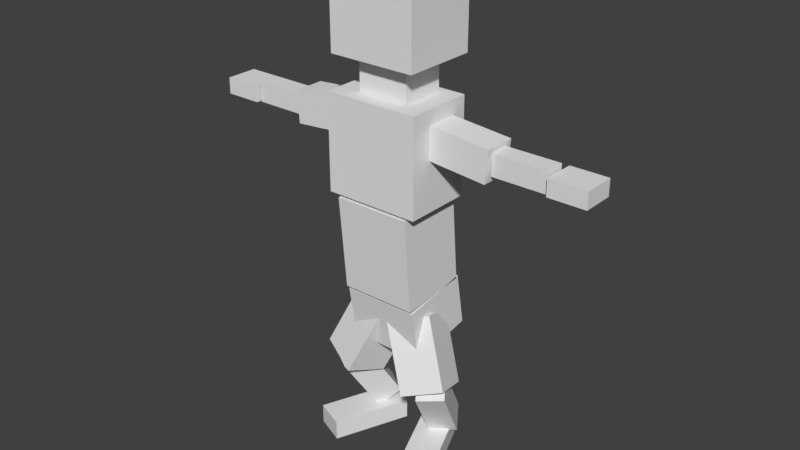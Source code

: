 # Source: hitboxes.canine.blend  (saved by Blender 2.79.0; exported with 4.5.12 LTS)
import bpy
from mathutils import Matrix  # noqa: F401  (used for matrix-valued properties, if any)

bpy.ops.wm.read_factory_settings(use_empty=True)
scene = bpy.context.scene
scene.name = 'Scene'

# ---- collections
col_collection_1 = bpy.data.collections.new('Collection 1'); scene.collection.children.link(col_collection_1)

# ---- world
world_world = bpy.data.worlds.new('World'); scene.world = world_world
world_world.color = (0.05088, 0.05088, 0.05088)
world_world.use_sun_shadow = False
world_world.sun_shadow_jitter_overblur = 0.0
world_world.cycles.sampling_method = 'MANUAL'

# ---- meshes
me_canine_chest = bpy.data.meshes.new('canine.chest')
me_canine_chest.from_pydata([(-0.12, -0.1164, 0.0), (-0.12, -0.1164, 0.24), (-0.12, 0.0564, 0.0), (-0.12, 0.0564, 0.24), (0.12, -0.1164, 0.0), (0.12, -0.1164, 0.24), (0.12, 0.0564, 0.0), (0.12, 0.0564, 0.24)], [], [(0, 1, 3, 2), (2, 3, 7, 6), (6, 7, 5, 4), (4, 5, 1, 0), (2, 6, 4, 0), (7, 3, 1, 5)])
me_canine_chest.use_remesh_preserve_volume = False
me_canine_chest.use_remesh_preserve_attributes = False
me_canine_chest.use_mirror_vertex_groups = False
me_canine_chest.update()
me_canine_foot_l = bpy.data.meshes.new('canine.foot.l')
me_canine_foot_l.from_pydata([(0.0385, -0.2005, -0.02568), (0.0385, -0.2005, 0.02443), (-0.03789, -0.01566, -0.02568), (-0.03789, -0.01566, 0.02443), (0.1134, -0.1696, -0.02568), (0.1134, -0.1696, 0.02443), (0.03697, 0.01528, -0.02568), (0.03697, 0.01528, 0.02443)], [], [(0, 1, 3, 2), (2, 3, 7, 6), (6, 7, 5, 4), (4, 5, 1, 0), (2, 6, 4, 0), (7, 3, 1, 5)])
me_canine_foot_l.use_remesh_preserve_volume = False
me_canine_foot_l.use_remesh_preserve_attributes = False
me_canine_foot_l.use_mirror_vertex_groups = False
me_canine_foot_l.update()
me_canine_foot_r = bpy.data.meshes.new('canine.foot.r')
me_canine_foot_r.from_pydata([(-0.0385, -0.2005, -0.02568), (-0.0385, -0.2005, 0.02443), (0.03789, -0.01566, -0.02568), (0.03789, -0.01566, 0.02443), (-0.1134, -0.1696, -0.02568), (-0.1134, -0.1696, 0.02443), (-0.03697, 0.01528, -0.02568), (-0.03697, 0.01528, 0.02443)], [], [(0, 2, 3, 1), (2, 6, 7, 3), (6, 4, 5, 7), (4, 0, 1, 5), (2, 0, 4, 6), (7, 5, 1, 3)])
me_canine_foot_r.use_remesh_preserve_volume = False
me_canine_foot_r.use_remesh_preserve_attributes = False
me_canine_foot_r.use_mirror_vertex_groups = False
me_canine_foot_r.update()
me_canine_forearm_l = bpy.data.meshes.new('canine.foreArm.l')
me_canine_forearm_l.from_pydata([(0.00279, -0.03318, -0.0251), (0.00279, -0.03318, 0.0261), (0.00279, 0.01802, -0.0251), (0.00279, 0.01802, 0.0261), (0.1372, -0.03318, -0.0251), (0.1372, -0.03318, 0.0261), (0.1372, 0.01802, -0.0251), (0.1372, 0.01802, 0.0261)], [], [(0, 1, 3, 2), (2, 3, 7, 6), (6, 7, 5, 4), (4, 5, 1, 0), (2, 6, 4, 0), (7, 3, 1, 5)])
me_canine_forearm_l.use_remesh_preserve_volume = False
me_canine_forearm_l.use_remesh_preserve_attributes = False
me_canine_forearm_l.use_mirror_vertex_groups = False
me_canine_forearm_l.update()
me_canine_forearm_r = bpy.data.meshes.new('canine.foreArm.r')
me_canine_forearm_r.from_pydata([(-0.00279, -0.03318, -0.0251), (-0.00279, -0.03318, 0.0261), (-0.00279, 0.01802, -0.0251), (-0.00279, 0.01802, 0.0261), (-0.1372, -0.03318, -0.0251), (-0.1372, -0.03318, 0.0261), (-0.1372, 0.01802, -0.0251), (-0.1372, 0.01802, 0.0261)], [], [(0, 2, 3, 1), (2, 6, 7, 3), (6, 4, 5, 7), (4, 0, 1, 5), (2, 0, 4, 6), (7, 5, 1, 3)])
me_canine_forearm_r.use_remesh_preserve_volume = False
me_canine_forearm_r.use_remesh_preserve_attributes = False
me_canine_forearm_r.use_mirror_vertex_groups = False
me_canine_forearm_r.update()
me_canine_hand_l = bpy.data.meshes.new('canine.hand.l')
me_canine_hand_l.from_pydata([(-0.05333, -0.0486, -0.007205), (-0.05333, -0.0486, 0.03376), (-0.05333, 0.0326, -0.007205), (-0.05333, 0.0326, 0.03376), (0.04075, -0.0486, -0.007205), (0.04075, -0.0486, 0.03376), (0.04075, 0.0326, -0.007205), (0.04075, 0.0326, 0.03376)], [], [(0, 1, 3, 2), (2, 3, 7, 6), (6, 7, 5, 4), (4, 5, 1, 0), (2, 6, 4, 0), (7, 3, 1, 5)])
me_canine_hand_l.use_remesh_preserve_volume = False
me_canine_hand_l.use_remesh_preserve_attributes = False
me_canine_hand_l.use_mirror_vertex_groups = False
me_canine_hand_l.update()
me_canine_hand_r = bpy.data.meshes.new('canine.hand.r')
me_canine_hand_r.from_pydata([(0.05332, -0.0486, -0.007205), (0.05332, -0.0486, 0.03376), (0.05332, 0.0326, -0.007205), (0.05332, 0.0326, 0.03376), (-0.04076, -0.0486, -0.007205), (-0.04076, -0.0486, 0.03376), (-0.04076, 0.0326, -0.007205), (-0.04076, 0.0326, 0.03376)], [], [(0, 2, 3, 1), (2, 6, 7, 3), (6, 4, 5, 7), (4, 0, 1, 5), (2, 0, 4, 6), (7, 5, 1, 3)])
me_canine_hand_r.use_remesh_preserve_volume = False
me_canine_hand_r.use_remesh_preserve_attributes = False
me_canine_hand_r.use_mirror_vertex_groups = False
me_canine_hand_r.update()
me_canine_head = bpy.data.meshes.new('canine.head')
me_canine_head.from_pydata([(-0.1102, -0.1126, 0.008487), (-0.1102, -0.1126, 0.187), (-0.1102, 0.07662, 0.008487), (-0.1102, 0.07662, 0.187), (0.1102, -0.1126, 0.008487), (0.1102, -0.1126, 0.187), (0.1102, 0.07662, 0.008487), (0.1102, 0.07662, 0.187)], [], [(0, 1, 3, 2), (2, 3, 7, 6), (6, 7, 5, 4), (4, 5, 1, 0), (2, 6, 4, 0), (7, 3, 1, 5)])
me_canine_head.use_remesh_preserve_volume = False
me_canine_head.use_remesh_preserve_attributes = False
me_canine_head.use_mirror_vertex_groups = False
me_canine_head.update()
me_canine_neck = bpy.data.meshes.new('canine.neck')
me_canine_neck.from_pydata([(-0.0648, -0.07366, -0.003131), (-0.0648, -0.07366, 0.08087), (-0.0648, 0.03766, -0.003131), (-0.0648, 0.03766, 0.08087), (0.0648, -0.07366, -0.003131), (0.0648, -0.07366, 0.08087), (0.0648, 0.03766, -0.003131), (0.0648, 0.03766, 0.08087)], [], [(0, 1, 3, 2), (2, 3, 7, 6), (6, 7, 5, 4), (4, 5, 1, 0), (2, 6, 4, 0), (7, 3, 1, 5)])
me_canine_neck.use_remesh_preserve_volume = False
me_canine_neck.use_remesh_preserve_attributes = False
me_canine_neck.use_mirror_vertex_groups = False
me_canine_neck.update()
me_canine_pelvis = bpy.data.meshes.new('canine.pelvis')
me_canine_pelvis.from_pydata([(-0.096, -0.06456, -0.04254), (-0.096, -0.08887, 0.0953), (-0.096, 0.1056, -0.01254), (-0.096, 0.08131, 0.1253), (0.096, -0.06456, -0.04254), (0.096, -0.08887, 0.0953), (0.096, 0.1056, -0.01254), (0.096, 0.08131, 0.1253)], [], [(0, 1, 3, 2), (2, 3, 7, 6), (6, 7, 5, 4), (4, 5, 1, 0), (2, 6, 4, 0), (7, 3, 1, 5)])
me_canine_pelvis.use_remesh_preserve_volume = False
me_canine_pelvis.use_remesh_preserve_attributes = False
me_canine_pelvis.use_mirror_vertex_groups = False
me_canine_pelvis.update()
me_canine_shin_l = bpy.data.meshes.new('canine.shin.l')
me_canine_shin_l.from_pydata([(-0.01519, -0.03885, -0.02322), (-0.04898, 0.009841, 0.01307), (0.04448, -0.004491, -0.01377), (0.01069, 0.0442, 0.02253), (-0.04481, 0.05474, -0.1763), (-0.0786, 0.1034, -0.1401), (0.01486, 0.0891, -0.1669), (-0.01893, 0.1378, -0.1306)], [], [(3, 7, 5, 1), (2, 6, 7, 3), (0, 4, 6, 2), (3, 1, 0, 2), (5, 7, 6, 4), (1, 5, 4, 0)])
me_canine_shin_l.use_remesh_preserve_volume = False
me_canine_shin_l.use_remesh_preserve_attributes = False
me_canine_shin_l.use_mirror_vertex_groups = False
me_canine_shin_l.update()
me_canine_shin_r = bpy.data.meshes.new('canine.shin.r')
me_canine_shin_r.from_pydata([(0.01519, -0.03885, -0.02322), (0.04898, 0.009841, 0.01307), (-0.04448, -0.004491, -0.01377), (-0.01069, 0.0442, 0.02253), (0.04481, 0.05474, -0.1763), (0.0786, 0.1034, -0.1401), (-0.01486, 0.0891, -0.1669), (0.01893, 0.1378, -0.1306)], [], [(3, 1, 5, 7), (2, 3, 7, 6), (0, 2, 6, 4), (3, 2, 0, 1), (5, 4, 6, 7), (1, 0, 4, 5)])
me_canine_shin_r.use_remesh_preserve_volume = False
me_canine_shin_r.use_remesh_preserve_attributes = False
me_canine_shin_r.use_mirror_vertex_groups = False
me_canine_shin_r.update()
me_canine_spine = bpy.data.meshes.new('canine.spine')
me_canine_spine.from_pydata([(-0.096, -0.09615, -0.03047), (-0.096, -0.1171, 0.2086), (-0.096, 0.07599, -0.01541), (-0.096, 0.05508, 0.2237), (0.096, -0.09615, -0.03047), (0.096, -0.1171, 0.2086), (0.096, 0.07599, -0.01541), (0.096, 0.05508, 0.2237)], [], [(0, 1, 3, 2), (2, 3, 7, 6), (6, 7, 5, 4), (4, 5, 1, 0), (2, 6, 4, 0), (7, 3, 1, 5)])
me_canine_spine.use_remesh_preserve_volume = False
me_canine_spine.use_remesh_preserve_attributes = False
me_canine_spine.use_mirror_vertex_groups = False
me_canine_spine.update()
me_canine_thigh_l = bpy.data.meshes.new('canine.thigh.l')
me_canine_thigh_l.from_pydata([(-0.04384, -0.06876, -0.006993), (-0.07205, 0.03052, -0.04072), (0.05198, -0.03017, 0.02648), (0.02377, 0.06912, -0.007253), (0.0275, -0.1041, -0.1705), (-0.0007102, -0.004767, -0.2043), (0.1233, -0.06546, -0.1371), (0.09511, 0.03383, -0.1708)], [], [(3, 7, 5, 1), (2, 6, 7, 3), (0, 4, 6, 2), (3, 1, 0, 2), (5, 7, 6, 4), (1, 5, 4, 0)])
me_canine_thigh_l.use_remesh_preserve_volume = False
me_canine_thigh_l.use_remesh_preserve_attributes = False
me_canine_thigh_l.use_mirror_vertex_groups = False
me_canine_thigh_l.update()
me_canine_thigh_r = bpy.data.meshes.new('canine.thigh.r')
me_canine_thigh_r.from_pydata([(0.04384, -0.06876, -0.006993), (0.07205, 0.03052, -0.04072), (-0.05198, -0.03017, 0.02648), (-0.02377, 0.06912, -0.007253), (-0.0275, -0.1041, -0.1705), (0.0007102, -0.004767, -0.2043), (-0.1233, -0.06546, -0.1371), (-0.09511, 0.03383, -0.1708)], [], [(3, 1, 5, 7), (2, 3, 7, 6), (0, 2, 6, 4), (3, 2, 0, 1), (5, 4, 6, 7), (1, 0, 4, 5)])
me_canine_thigh_r.use_remesh_preserve_volume = False
me_canine_thigh_r.use_remesh_preserve_attributes = False
me_canine_thigh_r.use_mirror_vertex_groups = False
me_canine_thigh_r.update()
me_canine_upperarm_l = bpy.data.meshes.new('canine.upperArm.l')
me_canine_upperarm_l.from_pydata([(-0.003486, -0.04, -0.03985), (0.003486, -0.04, 0.03985), (-0.003486, 0.04, -0.03985), (0.003486, 0.04, 0.03985), (0.1639, -0.04, -0.05449), (0.1708, -0.04, 0.02521), (0.1639, 0.04, -0.05449), (0.1708, 0.04, 0.02521)], [], [(0, 1, 3, 2), (2, 3, 7, 6), (6, 7, 5, 4), (4, 5, 1, 0), (2, 6, 4, 0), (7, 3, 1, 5)])
me_canine_upperarm_l.use_remesh_preserve_volume = False
me_canine_upperarm_l.use_remesh_preserve_attributes = False
me_canine_upperarm_l.use_mirror_vertex_groups = False
me_canine_upperarm_l.update()
me_canine_upperarm_r = bpy.data.meshes.new('canine.upperArm.r')
me_canine_upperarm_r.from_pydata([(0.003486, -0.04, -0.03985), (-0.003486, -0.04, 0.03985), (0.003486, 0.04, -0.03985), (-0.003486, 0.04, 0.03985), (-0.1639, -0.04, -0.05449), (-0.1708, -0.04, 0.02521), (-0.1639, 0.04, -0.05449), (-0.1708, 0.04, 0.02521)], [], [(0, 2, 3, 1), (2, 6, 7, 3), (6, 4, 5, 7), (4, 0, 1, 5), (2, 0, 4, 6), (7, 5, 1, 3)])
me_canine_upperarm_r.use_remesh_preserve_volume = False
me_canine_upperarm_r.use_remesh_preserve_attributes = False
me_canine_upperarm_r.use_mirror_vertex_groups = False
me_canine_upperarm_r.update()

# ---- objects
ob_canine_chest = bpy.data.objects.new('canine.chest', me_canine_chest)
ob_canine_foot_l = bpy.data.objects.new('canine.foot.l', me_canine_foot_l)
ob_canine_foot_r = bpy.data.objects.new('canine.foot.r', me_canine_foot_r)
ob_canine_forearm_l = bpy.data.objects.new('canine.foreArm.l', me_canine_forearm_l)
ob_canine_forearm_r = bpy.data.objects.new('canine.foreArm.r', me_canine_forearm_r)
ob_canine_hand_l = bpy.data.objects.new('canine.hand.l', me_canine_hand_l)
ob_canine_hand_r = bpy.data.objects.new('canine.hand.r', me_canine_hand_r)
ob_canine_head = bpy.data.objects.new('canine.head', me_canine_head)
ob_canine_neck = bpy.data.objects.new('canine.neck', me_canine_neck)
ob_canine_pelvis = bpy.data.objects.new('canine.pelvis', me_canine_pelvis)
ob_canine_shin_l = bpy.data.objects.new('canine.shin.l', me_canine_shin_l)
ob_canine_shin_r = bpy.data.objects.new('canine.shin.r', me_canine_shin_r)
ob_canine_spine = bpy.data.objects.new('canine.spine', me_canine_spine)
ob_canine_thigh_l = bpy.data.objects.new('canine.thigh.l', me_canine_thigh_l)
ob_canine_thigh_r = bpy.data.objects.new('canine.thigh.r', me_canine_thigh_r)
ob_canine_upperarm_l = bpy.data.objects.new('canine.upperArm.l', me_canine_upperarm_l)
ob_canine_upperarm_r = bpy.data.objects.new('canine.upperArm.r', me_canine_upperarm_r)

# ---- transforms, parenting, visibility, modifiers, constraints
ob_canine_chest.location = (-7.996e-17, -0.01407, 0.6769)
ob_canine_chest.lineart.crease_threshold = 0.0
ob_canine_foot_l.location = (0.06673, 0.04887, 0.02568)
ob_canine_foot_l.lineart.crease_threshold = 0.0
ob_canine_foot_r.location = (-0.06673, 0.04887, 0.02568)
ob_canine_foot_r.lineart.crease_threshold = 0.0
ob_canine_forearm_l.location = (0.2669, -0.02842, 0.8279)
ob_canine_forearm_l.lineart.crease_threshold = 0.0
ob_canine_forearm_r.location = (-0.2669, -0.02842, 0.8279)
ob_canine_forearm_r.lineart.crease_threshold = 0.0
ob_canine_hand_l.location = (0.463, -0.023, 0.81)
ob_canine_hand_l.lineart.crease_threshold = 0.0
ob_canine_hand_r.location = (-0.463, -0.023, 0.81)
ob_canine_hand_r.lineart.crease_threshold = 0.0
ob_canine_head.location = (-1.07e-16, -0.01407, 0.9942)
ob_canine_head.lineart.crease_threshold = 0.0
ob_canine_neck.location = (-1.07e-16, -0.01407, 0.9206)
ob_canine_neck.lineart.crease_threshold = 0.0
ob_canine_pelvis.location = (0.0, -0.01378, 0.325)
ob_canine_pelvis.lineart.crease_threshold = 0.0
ob_canine_shin_l.location = (0.1273, -0.0692, 0.2143)
ob_canine_shin_l.lineart.crease_threshold = 0.0
ob_canine_shin_r.location = (-0.1273, -0.0692, 0.2143)
ob_canine_shin_r.lineart.crease_threshold = 0.0
ob_canine_spine.location = (-7.996e-17, -0.01353, 0.4603)
ob_canine_spine.lineart.crease_threshold = 0.0
ob_canine_thigh_l.location = (0.05553, -0.0237, 0.3729)
ob_canine_thigh_l.lineart.crease_threshold = 0.0
ob_canine_thigh_r.location = (-0.05553, -0.0237, 0.3729)
ob_canine_thigh_r.lineart.crease_threshold = 0.0
ob_canine_upperarm_l.location = (0.1, -0.036, 0.842)
ob_canine_upperarm_l.lineart.crease_threshold = 0.0
ob_canine_upperarm_r.location = (-0.1, -0.036, 0.842)
ob_canine_upperarm_r.lineart.crease_threshold = 0.0

# ---- collection membership
col_collection_1.objects.link(ob_canine_chest)
col_collection_1.objects.link(ob_canine_foot_l)
col_collection_1.objects.link(ob_canine_foot_r)
col_collection_1.objects.link(ob_canine_forearm_l)
col_collection_1.objects.link(ob_canine_forearm_r)
col_collection_1.objects.link(ob_canine_hand_l)
col_collection_1.objects.link(ob_canine_hand_r)
col_collection_1.objects.link(ob_canine_head)
col_collection_1.objects.link(ob_canine_neck)
col_collection_1.objects.link(ob_canine_pelvis)
col_collection_1.objects.link(ob_canine_shin_l)
col_collection_1.objects.link(ob_canine_shin_r)
col_collection_1.objects.link(ob_canine_spine)
col_collection_1.objects.link(ob_canine_thigh_l)
col_collection_1.objects.link(ob_canine_thigh_r)
col_collection_1.objects.link(ob_canine_upperarm_l)
col_collection_1.objects.link(ob_canine_upperarm_r)

# ---- scene / render settings (as saved in the file)
scene.frame_start = 1; scene.frame_end = 250; scene.frame_set(1)
scene.render.engine = 'BLENDER_EEVEE_NEXT'
scene.render.resolution_percentage = 50
scene.render.dither_intensity = 0.0
scene.cycles.use_denoising = False
scene.cycles.samples = 128
scene.cycles.sampling_pattern = 'TABULATED_SOBOL'
scene.cycles.use_adaptive_sampling = False
scene.cycles.use_light_tree = False
scene.cycles.blur_glossy = 0.0
scene.cycles.sample_clamp_indirect = 0.0
scene.view_settings.view_transform = 'Standard'
bpy.context.view_layer.update()

# ---- added for rendering (the .blend has no active camera and no usable light): camera, sun
cam_auto = bpy.data.cameras.new('AutoCamera')
cam_auto.lens = 50.0
cam_auto.sensor_width = 36.0
cam_auto.clip_end = 1000.0
ob_auto_camera = bpy.data.objects.new('AutoCamera', cam_auto)
scene.collection.objects.link(ob_auto_camera)
ob_auto_camera.location = (1.45394, -1.77463, 1.75373)
ob_auto_camera.rotation_euler = (1.09748, -7.21219e-08, 0.694738)
scene.camera = ob_auto_camera
light_auto_sun = bpy.data.lights.new('AutoSun', 'SUN')
light_auto_sun.energy = 3.0
light_auto_sun.angle = 0.0523599
ob_auto_sun = bpy.data.objects.new('AutoSun', light_auto_sun)
scene.collection.objects.link(ob_auto_sun)
ob_auto_sun.rotation_euler = (0.872665, 0.174533, 0.523599)
bpy.context.view_layer.update()
